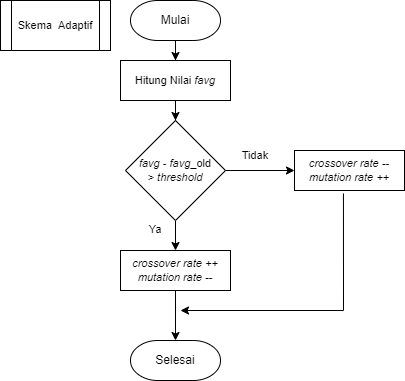

The diagram above was exported from draw.io. Its source (the exported page's mxGraphModel, read from the mxfile embedded in the PNG):
<mxGraphModel dx="868" dy="463" grid="1" gridSize="10" guides="1" tooltips="1" connect="1" arrows="1" fold="1" page="1" pageScale="1" pageWidth="827" pageHeight="1169" math="0" shadow="0">
  <root>
    <mxCell id="WIyWlLk6GJQsqaUBKTNV-0" />
    <mxCell id="WIyWlLk6GJQsqaUBKTNV-1" parent="WIyWlLk6GJQsqaUBKTNV-0" />
    <mxCell id="mAHb01Fy4nblnupS54bQ-10" value="" style="edgeStyle=orthogonalEdgeStyle;rounded=0;orthogonalLoop=1;jettySize=auto;html=1;fontSize=11;" edge="1" parent="WIyWlLk6GJQsqaUBKTNV-1" source="mAHb01Fy4nblnupS54bQ-0">
      <mxGeometry relative="1" as="geometry">
        <mxPoint x="185" y="110" as="targetPoint" />
      </mxGeometry>
    </mxCell>
    <mxCell id="mAHb01Fy4nblnupS54bQ-0" value="Mulai" style="strokeWidth=1;html=1;shape=mxgraph.flowchart.terminator;whiteSpace=wrap;" vertex="1" parent="WIyWlLk6GJQsqaUBKTNV-1">
      <mxGeometry x="140" y="50" width="90" height="40" as="geometry" />
    </mxCell>
    <mxCell id="mAHb01Fy4nblnupS54bQ-12" value="" style="edgeStyle=orthogonalEdgeStyle;rounded=0;orthogonalLoop=1;jettySize=auto;html=1;fontSize=11;" edge="1" parent="WIyWlLk6GJQsqaUBKTNV-1" source="mAHb01Fy4nblnupS54bQ-3" target="mAHb01Fy4nblnupS54bQ-11">
      <mxGeometry relative="1" as="geometry" />
    </mxCell>
    <mxCell id="mAHb01Fy4nblnupS54bQ-30" value="" style="edgeStyle=orthogonalEdgeStyle;rounded=0;orthogonalLoop=1;jettySize=auto;html=1;fontSize=11;" edge="1" parent="WIyWlLk6GJQsqaUBKTNV-1" source="mAHb01Fy4nblnupS54bQ-3" target="mAHb01Fy4nblnupS54bQ-5">
      <mxGeometry relative="1" as="geometry" />
    </mxCell>
    <mxCell id="mAHb01Fy4nblnupS54bQ-3" value="&lt;i&gt;favg&amp;nbsp;&lt;/i&gt;- &lt;i&gt;favg&lt;/i&gt;_old&lt;br&gt;&amp;gt; &lt;i&gt;threshold&lt;/i&gt;" style="strokeWidth=1;html=1;shape=mxgraph.flowchart.decision;whiteSpace=wrap;fontSize=11;" vertex="1" parent="WIyWlLk6GJQsqaUBKTNV-1">
      <mxGeometry x="135" y="170" width="100" height="100" as="geometry" />
    </mxCell>
    <mxCell id="mAHb01Fy4nblnupS54bQ-5" value="&lt;i&gt;crossover rate --&lt;br&gt;mutation rate ++&lt;br&gt;&lt;/i&gt;" style="rounded=0;whiteSpace=wrap;html=1;fontSize=11;strokeWidth=1;" vertex="1" parent="WIyWlLk6GJQsqaUBKTNV-1">
      <mxGeometry x="304" y="200" width="110" height="40" as="geometry" />
    </mxCell>
    <mxCell id="mAHb01Fy4nblnupS54bQ-19" value="" style="edgeStyle=orthogonalEdgeStyle;rounded=0;orthogonalLoop=1;jettySize=auto;html=1;fontSize=11;" edge="1" parent="WIyWlLk6GJQsqaUBKTNV-1" source="mAHb01Fy4nblnupS54bQ-11">
      <mxGeometry relative="1" as="geometry">
        <mxPoint x="185" y="390" as="targetPoint" />
      </mxGeometry>
    </mxCell>
    <mxCell id="mAHb01Fy4nblnupS54bQ-11" value="&lt;i&gt;crossover rate ++&lt;br&gt;mutation rate --&lt;br&gt;&lt;/i&gt;" style="rounded=0;whiteSpace=wrap;html=1;fontSize=11;strokeWidth=1;" vertex="1" parent="WIyWlLk6GJQsqaUBKTNV-1">
      <mxGeometry x="130" y="300" width="110" height="40" as="geometry" />
    </mxCell>
    <mxCell id="mAHb01Fy4nblnupS54bQ-17" value="Selesai" style="strokeWidth=1;html=1;shape=mxgraph.flowchart.terminator;whiteSpace=wrap;" vertex="1" parent="WIyWlLk6GJQsqaUBKTNV-1">
      <mxGeometry x="140" y="390" width="90" height="40" as="geometry" />
    </mxCell>
    <mxCell id="mAHb01Fy4nblnupS54bQ-23" value="Tidak" style="text;html=1;strokeColor=none;fillColor=none;align=center;verticalAlign=middle;whiteSpace=wrap;rounded=0;fontSize=11;" vertex="1" parent="WIyWlLk6GJQsqaUBKTNV-1">
      <mxGeometry x="235" y="190" width="60" height="30" as="geometry" />
    </mxCell>
    <mxCell id="mAHb01Fy4nblnupS54bQ-27" value="Ya" style="text;html=1;strokeColor=none;fillColor=none;align=center;verticalAlign=middle;whiteSpace=wrap;rounded=0;fontSize=11;" vertex="1" parent="WIyWlLk6GJQsqaUBKTNV-1">
      <mxGeometry x="135" y="264" width="60" height="30" as="geometry" />
    </mxCell>
    <mxCell id="mAHb01Fy4nblnupS54bQ-29" value="" style="edgeStyle=orthogonalEdgeStyle;rounded=0;orthogonalLoop=1;jettySize=auto;html=1;fontSize=11;" edge="1" parent="WIyWlLk6GJQsqaUBKTNV-1" source="mAHb01Fy4nblnupS54bQ-28" target="mAHb01Fy4nblnupS54bQ-3">
      <mxGeometry relative="1" as="geometry" />
    </mxCell>
    <mxCell id="mAHb01Fy4nblnupS54bQ-28" value="Hitung Nilai &lt;i&gt;favg&lt;/i&gt;" style="rounded=0;whiteSpace=wrap;html=1;fontSize=11;strokeWidth=1;" vertex="1" parent="WIyWlLk6GJQsqaUBKTNV-1">
      <mxGeometry x="130" y="110" width="110" height="40" as="geometry" />
    </mxCell>
    <mxCell id="mAHb01Fy4nblnupS54bQ-31" value="" style="endArrow=classic;html=1;rounded=0;fontSize=11;exitX=0.445;exitY=1.075;exitDx=0;exitDy=0;exitPerimeter=0;" edge="1" parent="WIyWlLk6GJQsqaUBKTNV-1" source="mAHb01Fy4nblnupS54bQ-5">
      <mxGeometry width="50" height="50" relative="1" as="geometry">
        <mxPoint x="390" y="390" as="sourcePoint" />
        <mxPoint x="190" y="360" as="targetPoint" />
        <Array as="points">
          <mxPoint x="353" y="360" />
        </Array>
      </mxGeometry>
    </mxCell>
    <mxCell id="mAHb01Fy4nblnupS54bQ-32" value="Skema&amp;nbsp; Adaptif" style="shape=process;whiteSpace=wrap;html=1;backgroundOutline=1;fontSize=11;strokeWidth=1;" vertex="1" parent="WIyWlLk6GJQsqaUBKTNV-1">
      <mxGeometry x="10" y="50" width="110" height="50" as="geometry" />
    </mxCell>
  </root>
</mxGraphModel>